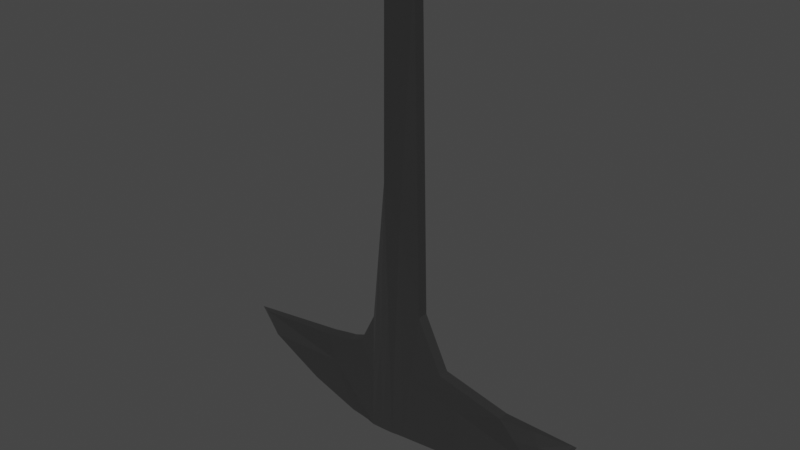 # Source: ax.blend  (saved by Blender 2.92.15; exported with 4.5.12 LTS)
import bpy
from mathutils import Matrix  # noqa: F401  (used for matrix-valued properties, if any)

bpy.ops.wm.read_factory_settings(use_empty=True)
scene = bpy.context.scene
scene.name = 'Scene'

# ---- collections
col_collection = bpy.data.collections.new('Collection'); scene.collection.children.link(col_collection)

# ---- materials (node trees are filled in below, after node groups)
mat_material_001 = bpy.data.materials.new('Material.001')
mat_material_001.use_transparent_shadow = False

# ---- material node trees
mat_material_001.use_nodes = True; mat_material_001.node_tree.nodes.clear()
_N = mat_material_001.node_tree.nodes; _L = mat_material_001.node_tree.links
n0 = _N.new('ShaderNodeBsdfPrincipled'); n0.name = 'Principled BSDF'; n0.location = (10, 300)
n0.distribution = 'GGX'
n0.subsurface_method = 'BURLEY'
n0.inputs[0].default_value = (0.1887, 0.1887, 0.1887, 1.0)
n0.inputs[1].default_value = 0.8945
n0.inputs[2].default_value = 0.2527
n0.inputs[3].default_value = 1.45
n0.inputs[27].default_value = (0.0, 0.0, 0.0, 1.0)
n0.inputs[28].default_value = 1.0
n1 = _N.new('ShaderNodeOutputMaterial'); n1.name = 'Material Output'; n1.location = (300, 300)
_L.new(n0.outputs[0], n1.inputs[0])
n1.is_active_output = True

# ---- world
world_world = bpy.data.worlds.new('World'); scene.world = world_world
world_world.use_nodes = True; world_world.node_tree.nodes.clear()
_N = world_world.node_tree.nodes; _L = world_world.node_tree.links
n0 = _N.new('ShaderNodeOutputWorld'); n0.name = 'World Output'; n0.location = (300, 300)
n1 = _N.new('ShaderNodeBackground'); n1.name = 'Background'; n1.location = (10, 300)
n1.inputs[0].default_value = (0.05088, 0.05088, 0.05088, 1.0)
_L.new(n1.outputs[0], n0.inputs[0])
n0.is_active_output = True
world_world.color = (0.05088, 0.05088, 0.05088)
world_world.use_sun_shadow = False
world_world.sun_shadow_jitter_overblur = 0.0

# ---- meshes
me_plane = bpy.data.meshes.new('Plane')
me_plane.from_pydata([(-0.5418, 1.109, 0.01156), (-0.2498, 1.071, 0.01156), (-0.5006, 1.167, 0.01156), (-0.3463, 1.25, 0.01156), (-0.1725, 1.056, 0.01156), (-0.2145, 1.298, 0.01156), (-0.1269, 1.039, 0.01156), (-0.1153, 1.314, 0.01156), (-0.08213, 0.9474, 0.01156), (-0.08888, 1.313, 0.01156), (-0.05495, 0.5561, 0.01156), (-0.02141, 1.315, 0.01156), (-0.04945, 0.001099, 0.01156), (0.01522, 1.311, 0.01156), (0.04945, -0.001099, 0.01156), (0.07017, 0.8937, 0.01156), (0.213, 1.287, 0.01156), (0.1405, 1.039, 0.01156), (0.4724, 1.186, 0.01156), (0.3295, 1.083, 0.01156), (0.5032, 1.142, 0.01156), (0.5339, 1.087, 0.01156), (-0.4682, 1.167, -0.007168), (-0.518, 1.109, 0.00137), (-0.2498, 1.071, -0.01844), (-0.3135, 1.25, -0.007619), (-0.1725, 1.056, -0.01844), (-0.1727, 1.298, -0.008318), (-0.1269, 1.039, -0.01844), (-0.1153, 1.301, -0.01279), (-0.08213, 0.9474, -0.01844), (-0.08888, 1.302, -0.01844), (-0.05495, 0.5561, -0.004669), (-0.02141, 1.299, -0.01844), (-0.04945, 0.001099, -0.004669), (0.01522, 1.294, -0.01844), (0.04945, -0.001099, -0.01844), (0.07017, 0.8937, -0.01844), (0.1405, 1.039, -0.01844), (0.213, 1.275, -0.01844), (0.3295, 1.083, -0.01844), (0.415, 1.186, -0.01001), (0.5178, 1.087, 0.008217), (0.4882, 1.142, -0.008505), (-0.5212, 1.138, 0.01156), (-0.3958, 1.09, 0.01156), (-0.298, 1.161, 0.01156), (-0.4234, 1.209, 0.01156), (-0.1935, 1.177, 0.01156), (-0.2804, 1.274, 0.01156), (-0.2112, 1.063, 0.01156), (-0.1211, 1.176, 0.01156), (-0.1649, 1.306, 0.01156), (-0.1497, 1.047, 0.01156), (-0.08551, 1.13, 0.01156), (-0.1021, 1.314, 0.01156), (-0.1045, 0.9931, 0.01156), (-0.03818, 0.9357, 0.01156), (-0.05515, 1.314, 0.01156), (-0.06854, 0.7517, 0.01156), (-0.01712, 0.6562, 0.01156), (-0.003094, 1.313, 0.01156), (-0.0522, 0.2786, 0.01156), (0.05981, 0.4463, 0.01156), (0.0427, 1.103, 0.01156), (1.49e-08, 0.0, 0.01156), (0.1768, 1.163, 0.01156), (0.1141, 1.299, 0.01156), (0.1053, 0.9663, 0.01156), (0.3427, 1.237, 0.01156), (0.235, 1.061, 0.01156), (0.5185, 1.115, 0.01156), (0.4878, 1.164, 0.01156), (0.4317, 1.085, 0.01156), (-0.4931, 1.138, -0.002899), (-0.3839, 1.09, -0.008537), (-0.3908, 1.209, -0.007393), (-0.2431, 1.274, -0.007968), (-0.2112, 1.063, -0.01844), (-0.144, 1.299, -0.01055), (-0.1497, 1.047, -0.01844), (-0.08551, 1.125, -0.01844), (-0.1021, 1.302, -0.01561), (-0.1045, 0.9931, -0.01844), (-0.03818, 0.9276, -0.01156), (-0.05515, 1.301, -0.01844), (-0.06854, 0.7517, -0.01156), (-0.003094, 1.296, -0.01844), (-0.0522, 0.2786, -0.004669), (0.05981, 0.4463, -0.01844), (0.0427, 1.094, -0.01844), (1.49e-08, 0.0, -0.01156), (0.1141, 1.284, -0.01844), (0.1053, 0.9663, -0.01844), (0.3723, 1.134, -0.01423), (0.314, 1.23, -0.01423), (0.235, 1.061, -0.01844), (0.503, 1.115, -0.0001439), (0.4516, 1.164, -0.009259), (0.4237, 1.085, -0.005113), (-0.08213, 0.9474, -0.003443), (-0.1269, 1.039, -0.003443), (0.3295, 1.083, -0.003443), (0.1405, 1.039, -0.003443), (-0.3299, 1.25, 0.001969), (-0.1936, 1.298, 0.00162), (0.4957, 1.142, 0.001526), (0.5259, 1.087, 0.009887), (-0.1725, 1.056, -0.003443), (-0.2498, 1.071, -0.003443), (0.04945, -0.001099, -0.003444), (-0.04945, 0.001099, 0.003444), (-0.02141, 1.307, -0.003443), (0.4437, 1.186, 0.0007721), (-0.5299, 1.109, 0.006463), (-0.4844, 1.167, 0.002195), (-0.05495, 0.5561, 0.003444), (-0.1153, 1.308, -0.0006139), (0.213, 1.281, -0.003443), (0.07017, 0.8937, -0.003443), (-0.4096, 1.149, 0.01156), (-0.2458, 1.169, 0.01156), (-0.1573, 1.177, 0.01156), (-0.1033, 1.153, 0.01156), (-0.06184, 1.033, 0.01156), (-0.02765, 0.796, 0.01156), (0.02135, 0.5513, 0.01156), (0.1097, 1.133, 0.01156), (0.001506, 0.6738, -0.01385), (-0.2308, 1.154, -0.01267), (0.06895, 1.297, -0.003443), (-0.06184, 1.026, -0.015), (0.1972, 1.128, -0.01704), (0.4376, 1.125, -0.007186), (-0.1045, 0.9931, -0.003443), (0.235, 1.061, -0.003443), (-0.2617, 1.274, 0.001794), (0.5108, 1.115, 0.005707), (-0.2112, 1.063, -0.003443), (1.525e-08, 3.638e-12, 4.075e-10), (0.4697, 1.164, 0.001149), (-0.5072, 1.138, 0.004329), (-0.06854, 0.7517, 5.46e-07), (0.4277, 1.085, 0.003222), (-0.1544, 1.303, 0.0005029), (-0.07518, 1.307, -0.0025), (-0.3899, 1.09, 0.00151), (-0.1497, 1.047, -0.003443), (0.1053, 0.9663, -0.003443), (-0.4071, 1.209, 0.002082), (-0.0522, 0.2786, 0.003444), (0.3284, 1.234, -0.001335), (0.05981, 0.4463, -0.003443), (0.3654, 1.137, 0.01156)], [], [(0, 45, 120, 44), (45, 1, 46, 120), (120, 46, 3, 47), (44, 120, 47, 2), (3, 46, 121, 49), (46, 1, 50, 121), (121, 50, 4, 48), (49, 121, 48, 5), (5, 48, 122, 52), (48, 4, 53, 122), (122, 53, 6, 51), (52, 122, 51, 7), (7, 51, 123, 55), (51, 6, 56, 123), (123, 56, 8, 54), (55, 123, 54, 9), (9, 54, 124, 58), (54, 8, 59, 124), (124, 59, 10, 57), (58, 124, 57, 11), (11, 57, 125, 61), (57, 10, 62, 125), (125, 62, 12, 60), (61, 125, 60, 13), (13, 60, 126, 64), (60, 12, 65, 126), (126, 65, 14, 63), (64, 126, 63, 15), (13, 64, 127, 67), (64, 15, 68, 127), (127, 68, 17, 66), (67, 127, 66, 16), (34, 88, 128, 91), (32, 84, 128, 88), (33, 87, 128, 84), (35, 90, 128, 87), (37, 89, 128, 90), (36, 91, 128, 89), (26, 78, 129, 80), (24, 75, 129, 78), (23, 74, 129, 75), (22, 76, 129, 74), (25, 77, 129, 76), (27, 79, 129, 77), (29, 82, 129, 79), (31, 81, 129, 82), (13, 67, 130, 61), (16, 118, 130, 67), (39, 92, 130, 118), (35, 87, 130, 92), (33, 112, 130, 87), (11, 61, 130, 112), (31, 85, 131, 81), (85, 33, 84, 131), (131, 84, 32, 86), (81, 131, 86, 30), (80, 129, 81, 30, 83, 28), (35, 92, 132, 90), (39, 95, 132, 92), (41, 94, 132, 95), (40, 96, 132, 94), (41, 98, 133, 94), (98, 43, 97, 133), (133, 97, 42, 99), (94, 133, 99, 40), (6, 101, 134, 56), (101, 28, 83, 134), (134, 83, 30, 100), (56, 134, 100, 8), (17, 103, 135, 70), (103, 38, 96, 135), (135, 96, 40, 102), (70, 135, 102, 19), (5, 105, 136, 49), (105, 27, 77, 136), (136, 77, 25, 104), (49, 136, 104, 3), (21, 107, 137, 71), (107, 42, 97, 137), (137, 97, 43, 106), (71, 137, 106, 20), (1, 109, 138, 50), (109, 24, 78, 138), (138, 78, 26, 108), (50, 138, 108, 4), (12, 111, 139, 65), (111, 34, 91, 139), (139, 91, 36, 110), (65, 139, 110, 14), (20, 106, 140, 72), (106, 43, 98, 140), (140, 98, 41, 113), (72, 140, 113, 18), (2, 115, 141, 44), (115, 22, 74, 141), (141, 74, 23, 114), (44, 141, 114, 0), (8, 100, 142, 59), (100, 30, 86, 142), (142, 86, 32, 116), (59, 142, 116, 10), (19, 102, 143, 73), (102, 40, 99, 143), (143, 99, 42, 107), (73, 143, 107, 21), (7, 117, 144, 52), (117, 29, 79, 144), (144, 79, 27, 105), (52, 144, 105, 5), (9, 58, 145, 55), (11, 112, 145, 58), (33, 85, 145, 112), (31, 82, 145, 85), (29, 117, 145, 82), (7, 55, 145, 117), (0, 114, 146, 45), (114, 23, 75, 146), (146, 75, 24, 109), (45, 146, 109, 1), (4, 108, 147, 53), (108, 26, 80, 147), (147, 80, 28, 101), (53, 147, 101, 6), (15, 119, 148, 68), (119, 37, 93, 148), (148, 93, 38, 103), (68, 148, 103, 17), (3, 104, 149, 47), (104, 25, 76, 149), (149, 76, 22, 115), (47, 149, 115, 2), (10, 116, 150, 62), (116, 32, 88, 150), (150, 88, 34, 111), (62, 150, 111, 12), (18, 113, 151, 69), (113, 41, 95, 151), (151, 95, 39, 118), (69, 151, 118, 16), (14, 110, 152, 63), (110, 36, 89, 152), (152, 89, 37, 119), (63, 152, 119, 15), (18, 69, 153, 72), (16, 66, 153, 69), (17, 70, 153, 66), (19, 73, 153, 70), (21, 71, 153, 73), (20, 72, 153, 71), (90, 132, 96, 38, 93, 37)])
_uv = me_plane.uv_layers.new(name='UVMap')
_uv.uv.foreach_set('vector', [0.0, 0.0, 0.5, 0.0, 0.5, 0.5, 0.0, 0.5, 0.5, 0.0, 1.0, 0.0, 1.0, 0.5, 0.5, 0.5, 0.5, 0.5, 1.0, 0.5, 1.0, 1.0, 0.5, 1.0, 0.0, 0.5, 0.5, 0.5, 0.5, 1.0, 0.0, 1.0, 1.0, 1.0, 1.0, 0.5, 1.0, 0.5, 1.0, 1.0, 1.0, 0.5, 1.0, 0.0, 1.0, 0.0, 1.0, 0.5, 1.0, 0.5, 1.0, 0.0, 1.0, 0.0, 1.0, 0.5, 1.0, 1.0, 1.0, 0.5, 1.0, 0.5, 1.0, 1.0, 1.0, 1.0, 1.0, 0.5, 1.0, 0.5, 1.0, 1.0, 1.0, 0.5, 1.0, 0.0, 1.0, 0.0, 1.0, 0.5, 1.0, 0.5, 1.0, 0.0, 1.0, 0.0, 1.0, 0.5, 1.0, 1.0, 1.0, 0.5, 1.0, 0.5, 1.0, 1.0, 1.0, 1.0, 1.0, 0.5, 1.0, 0.5, 1.0, 1.0, 1.0, 0.5, 1.0, 0.0, 1.0, 0.0, 1.0, 0.5, 1.0, 0.5, 1.0, 0.0, 1.0, 0.0, 1.0, 0.5, 1.0, 1.0, 1.0, 0.5, 1.0, 0.5, 1.0, 1.0, 1.0, 1.0, 1.0, 0.5, 1.0, 0.5, 1.0, 1.0, 1.0, 0.5, 1.0, 0.0, 1.0, 0.0, 1.0, 0.5, 1.0, 0.5, 1.0, 0.0, 1.0, 0.0, 1.0, 0.5, 1.0, 1.0, 1.0, 0.5, 1.0, 0.5, 1.0, 1.0, 1.0, 1.0, 1.0, 0.5, 1.0, 0.5, 1.0, 1.0, 1.0, 0.5, 1.0, 0.0, 1.0, 0.0, 1.0, 0.5, 1.0, 0.5, 1.0, 0.0, 1.0, 0.0, 1.0, 0.5, 1.0, 1.0, 1.0, 0.5, 1.0, 0.5, 1.0, 1.0, 1.0, 1.0, 1.0, 0.5, 1.0, 0.5, 1.0, 1.0, 1.0, 0.5, 1.0, 0.0, 1.0, 0.0, 1.0, 0.5, 1.0, 0.5, 1.0, 0.0, 1.0, 0.0, 1.0, 0.5, 1.0, 1.0, 1.0, 0.5, 1.0, 0.5, 1.0, 1.0, 1.0, 1.0, 1.0, 1.0, 1.0, 1.0, 1.0, 1.0, 1.0, 1.0, 1.0, 1.0, 1.0, 1.0, 1.0, 1.0, 1.0, 1.0, 1.0, 1.0, 1.0, 1.0, 1.0, 1.0, 1.0, 1.0, 1.0, 1.0, 1.0, 1.0, 1.0, 1.0, 1.0, 0.0, 1.0, 0.0, 1.0, 0.5, 1.0, 0.0, 1.0, 0.0, 1.0, 0.5, 1.0, 0.5, 1.0, 0.0, 1.0, 1.0, 1.0, 1.0, 1.0, 0.5, 1.0, 0.5, 1.0, 1.0, 1.0, 1.0, 1.0, 0.5, 1.0, 1.0, 1.0, 1.0, 1.0, 0.5, 1.0, 0.5, 1.0, 1.0, 1.0, 0.0, 1.0, 0.0, 1.0, 0.5, 1.0, 0.5, 1.0, 0.0, 1.0, 0.0, 0.8, 0.5, 1.0, 0.0, 1.0, 0.0, 0.5, 0.0, 0.8, 0.5, 1.0, 0.0, 0.0, 0.0, 0.0, 0.5, 0.8, 0.5, 0.5, 0.0, 0.0, 1.0, 0.5, 1.0, 0.8, 0.5, 0.0, 0.5, 1.0, 1.0, 1.0, 1.0, 0.8, 0.5, 0.5, 1.0, 1.0, 1.0, 1.0, 1.0, 0.8, 0.5, 1.0, 1.0, 1.0, 1.0, 1.0, 1.0, 0.8, 0.5, 1.0, 1.0, 1.0, 1.0, 1.0, 0.5, 0.8, 0.5, 1.0, 1.0, 1.0, 1.0, 1.0, 1.0, 1.0, 1.0, 1.0, 1.0, 1.0, 1.0, 1.0, 1.0, 1.0, 1.0, 1.0, 1.0, 1.0, 1.0, 1.0, 1.0, 1.0, 1.0, 1.0, 1.0, 1.0, 1.0, 1.0, 1.0, 1.0, 1.0, 1.0, 1.0, 1.0, 1.0, 1.0, 1.0, 1.0, 1.0, 1.0, 1.0, 1.0, 1.0, 1.0, 1.0, 1.0, 1.0, 1.0, 1.0, 1.0, 1.0, 1.0, 1.0, 1.0, 0.5, 1.0, 0.5, 1.0, 1.0, 1.0, 1.0, 1.0, 0.5, 1.0, 0.5, 1.0, 0.5, 1.0, 0.5, 1.0, 0.0, 1.0, 0.0, 1.0, 0.5, 1.0, 0.5, 1.0, 0.0, 1.0, 0.0, 1.0, 0.0, 0.8, 0.5, 1.0, 0.5, 1.0, 0.0, 1.0, 0.0, 1.0, 0.0, 1.0, 1.0, 1.0, 1.0, 1.0, 1.0, 1.0, 1.0, 1.0, 1.0, 1.0, 1.0, 1.0, 1.0, 1.0, 1.0, 1.0, 1.0, 1.0, 1.0, 1.0, 1.0, 1.0, 1.0, 1.0, 1.0, 1.0, 1.0, 1.0, 1.0, 1.0, 1.0, 1.0, 1.0, 1.0, 1.0, 1.0, 1.0, 1.0, 1.0, 1.0, 1.0, 1.0, 1.0, 1.0, 1.0, 1.0, 1.0, 1.0, 1.0, 1.0, 1.0, 1.0, 1.0, 1.0, 1.0, 1.0, 1.0, 1.0, 1.0, 1.0, 1.0, 1.0, 1.0, 1.0, 0.0, 1.0, 0.0, 1.0, 0.0, 1.0, 0.0, 1.0, 0.0, 1.0, 0.0, 1.0, 0.0, 1.0, 0.0, 1.0, 0.0, 1.0, 0.0, 1.0, 0.0, 1.0, 0.0, 1.0, 0.0, 1.0, 0.0, 1.0, 0.0, 1.0, 0.0, 1.0, 1.0, 1.0, 1.0, 1.0, 1.0, 1.0, 1.0, 1.0, 1.0, 1.0, 1.0, 1.0, 1.0, 1.0, 1.0, 1.0, 1.0, 1.0, 1.0, 1.0, 1.0, 1.0, 1.0, 1.0, 1.0, 1.0, 1.0, 1.0, 1.0, 1.0, 1.0, 1.0, 1.0, 1.0, 1.0, 1.0, 1.0, 1.0, 1.0, 1.0, 1.0, 1.0, 1.0, 1.0, 1.0, 1.0, 1.0, 1.0, 1.0, 1.0, 1.0, 1.0, 1.0, 1.0, 1.0, 1.0, 1.0, 1.0, 1.0, 1.0, 1.0, 1.0, 1.0, 1.0, 1.0, 1.0, 1.0, 1.0, 1.0, 1.0, 1.0, 1.0, 1.0, 1.0, 1.0, 1.0, 1.0, 1.0, 1.0, 1.0, 1.0, 1.0, 1.0, 1.0, 1.0, 1.0, 1.0, 1.0, 1.0, 1.0, 1.0, 1.0, 1.0, 1.0, 1.0, 1.0, 0.0, 1.0, 0.0, 1.0, 0.0, 1.0, 0.0, 1.0, 0.0, 1.0, 0.0, 1.0, 0.0, 1.0, 0.0, 1.0, 0.0, 1.0, 0.0, 1.0, 0.0, 1.0, 0.0, 1.0, 0.0, 1.0, 0.0, 1.0, 0.0, 1.0, 0.0, 1.0, 0.0, 1.0, 0.0, 1.0, 0.0, 1.0, 0.0, 1.0, 0.0, 1.0, 0.0, 1.0, 0.0, 1.0, 0.0, 1.0, 0.0, 1.0, 0.0, 1.0, 0.0, 1.0, 0.0, 1.0, 0.0, 1.0, 0.0, 1.0, 0.0, 1.0, 0.0, 1.0, 1.0, 1.0, 1.0, 1.0, 1.0, 1.0, 1.0, 1.0, 1.0, 1.0, 1.0, 1.0, 1.0, 1.0, 1.0, 1.0, 1.0, 1.0, 1.0, 1.0, 1.0, 1.0, 1.0, 1.0, 1.0, 1.0, 1.0, 1.0, 1.0, 1.0, 1.0, 0.0, 1.0, 0.0, 1.0, 0.0, 0.5, 0.0, 0.5, 0.0, 1.0, 0.0, 1.0, 0.0, 0.5, 0.0, 0.5, 0.0, 0.5, 0.0, 0.5, 0.0, 0.0, 0.0, 0.0, 0.0, 0.5, 0.0, 0.5, 0.0, 0.0, 0.0, 0.0, 1.0, 0.0, 1.0, 0.0, 1.0, 0.0, 1.0, 0.0, 1.0, 0.0, 1.0, 0.0, 1.0, 0.0, 1.0, 0.0, 1.0, 0.0, 1.0, 0.0, 1.0, 0.0, 1.0, 0.0, 1.0, 0.0, 1.0, 0.0, 1.0, 0.0, 1.0, 0.0, 1.0, 1.0, 1.0, 1.0, 1.0, 1.0, 1.0, 1.0, 1.0, 1.0, 1.0, 1.0, 1.0, 1.0, 1.0, 1.0, 1.0, 1.0, 1.0, 1.0, 1.0, 1.0, 1.0, 1.0, 1.0, 1.0, 1.0, 1.0, 1.0, 1.0, 1.0, 1.0, 1.0, 1.0, 1.0, 1.0, 1.0, 1.0, 1.0, 1.0, 1.0, 1.0, 1.0, 1.0, 1.0, 1.0, 1.0, 1.0, 1.0, 1.0, 1.0, 1.0, 1.0, 1.0, 1.0, 1.0, 1.0, 1.0, 1.0, 1.0, 1.0, 1.0, 1.0, 1.0, 1.0, 1.0, 1.0, 1.0, 1.0, 1.0, 1.0, 1.0, 1.0, 1.0, 1.0, 1.0, 1.0, 1.0, 1.0, 1.0, 1.0, 1.0, 1.0, 1.0, 1.0, 1.0, 1.0, 1.0, 1.0, 1.0, 1.0, 1.0, 1.0, 1.0, 1.0, 1.0, 1.0, 1.0, 1.0, 1.0, 1.0, 1.0, 1.0, 1.0, 1.0, 1.0, 1.0, 1.0, 1.0, 1.0, 1.0, 1.0, 0.0, 0.0, 0.0, 0.0, 0.5, 0.0, 0.5, 0.0, 0.0, 0.0, 0.0, 0.0, 0.5, 0.0, 0.5, 0.0, 0.5, 0.0, 0.5, 0.0, 1.0, 0.0, 1.0, 0.0, 0.5, 0.0, 0.5, 0.0, 1.0, 0.0, 1.0, 0.0, 1.0, 0.0, 1.0, 0.0, 1.0, 0.0, 1.0, 0.0, 1.0, 0.0, 1.0, 0.0, 1.0, 0.0, 1.0, 0.0, 1.0, 0.0, 1.0, 0.0, 1.0, 0.0, 1.0, 0.0, 1.0, 0.0, 1.0, 0.0, 1.0, 0.0, 1.0, 0.0, 1.0, 1.0, 1.0, 1.0, 1.0, 1.0, 1.0, 1.0, 1.0, 1.0, 1.0, 1.0, 1.0, 1.0, 1.0, 1.0, 1.0, 1.0, 1.0, 1.0, 1.0, 1.0, 1.0, 1.0, 1.0, 1.0, 1.0, 1.0, 1.0, 1.0, 1.0, 1.0, 1.0, 1.0, 1.0, 1.0, 0.5, 1.0, 0.5, 1.0, 1.0, 1.0, 1.0, 1.0, 0.5, 1.0, 0.5, 1.0, 0.5, 1.0, 0.5, 1.0, 0.0, 1.0, 0.0, 1.0, 0.5, 1.0, 0.5, 1.0, 0.0, 1.0, 0.0, 1.0, 1.0, 0.0, 1.0, 0.0, 1.0, 0.0, 1.0, 0.0, 1.0, 0.0, 1.0, 0.0, 1.0, 0.0, 1.0, 0.0, 1.0, 0.0, 1.0, 0.0, 1.0, 0.0, 1.0, 0.0, 1.0, 0.0, 1.0, 0.0, 1.0, 0.0, 1.0, 0.0, 1.0, 1.0, 1.0, 1.0, 1.0, 1.0, 1.0, 1.0, 1.0, 1.0, 1.0, 1.0, 1.0, 1.0, 1.0, 1.0, 1.0, 1.0, 1.0, 1.0, 1.0, 1.0, 1.0, 1.0, 1.0, 1.0, 1.0, 1.0, 1.0, 1.0, 1.0, 1.0, 1.0, 0.0, 1.0, 0.0, 1.0, 0.5, 1.0, 0.5, 1.0, 0.0, 1.0, 0.0, 1.0, 0.5, 1.0, 0.5, 1.0, 0.5, 1.0, 0.5, 1.0, 1.0, 1.0, 1.0, 1.0, 0.5, 1.0, 0.5, 1.0, 1.0, 1.0, 1.0, 1.0, 1.0, 1.0, 1.0, 1.0, 1.0, 1.0, 1.0, 1.0, 1.0, 1.0, 1.0, 1.0, 1.0, 1.0, 1.0, 1.0, 1.0, 1.0, 1.0, 1.0, 1.0, 1.0, 1.0, 1.0, 1.0, 1.0, 1.0, 1.0, 1.0, 1.0, 1.0, 1.0, 1.0, 1.0, 1.0, 1.0, 1.0, 1.0, 1.0, 1.0, 1.0, 1.0, 1.0, 1.0, 1.0, 1.0, 1.0, 1.0, 1.0, 1.0, 1.0, 1.0, 1.0, 1.0, 1.0, 1.0, 1.0, 1.0, 1.0])
me_plane.materials.append(mat_material_001)
me_plane.use_remesh_fix_poles = True
me_plane.use_remesh_preserve_attributes = False
me_plane.use_mirror_vertex_groups = False
me_plane.update()

# ---- objects
ob_ax = bpy.data.objects.new('Ax', me_plane)

# ---- transforms, parenting, visibility, modifiers, constraints
ob_ax.location = (0.0, 0.0, 0.0)
ob_ax.rotation_euler = (17.28, 0.0, 0.0)
ob_ax.lineart.crease_threshold = 0.0

# ---- collection membership
col_collection.objects.link(ob_ax)

# ---- scene / render settings (as saved in the file)
scene.frame_start = 1; scene.frame_end = 250; scene.frame_set(1)
scene.render.engine = 'BLENDER_EEVEE_NEXT'
scene.cycles.use_denoising = False
scene.cycles.samples = 128
scene.cycles.sampling_pattern = 'TABULATED_SOBOL'
scene.cycles.use_adaptive_sampling = False
scene.cycles.use_light_tree = False
scene.view_settings.view_transform = 'Filmic'
bpy.context.view_layer.update()

# ---- added for rendering (the .blend has no active camera and no usable light): camera, sun
cam_auto = bpy.data.cameras.new('AutoCamera')
cam_auto.lens = 50.0
cam_auto.sensor_width = 36.0
cam_auto.clip_end = 1000.0
ob_auto_camera = bpy.data.objects.new('AutoCamera', cam_auto)
scene.collection.objects.link(ob_auto_camera)
ob_auto_camera.location = (1.56927, -1.89132, 0.601449)
ob_auto_camera.rotation_euler = (1.09748, -7.21219e-08, 0.694738)
scene.camera = ob_auto_camera
light_auto_sun = bpy.data.lights.new('AutoSun', 'SUN')
light_auto_sun.energy = 3.0
light_auto_sun.angle = 0.0523599
ob_auto_sun = bpy.data.objects.new('AutoSun', light_auto_sun)
scene.collection.objects.link(ob_auto_sun)
ob_auto_sun.rotation_euler = (0.872665, 0.174533, 0.523599)
bpy.context.view_layer.update()
